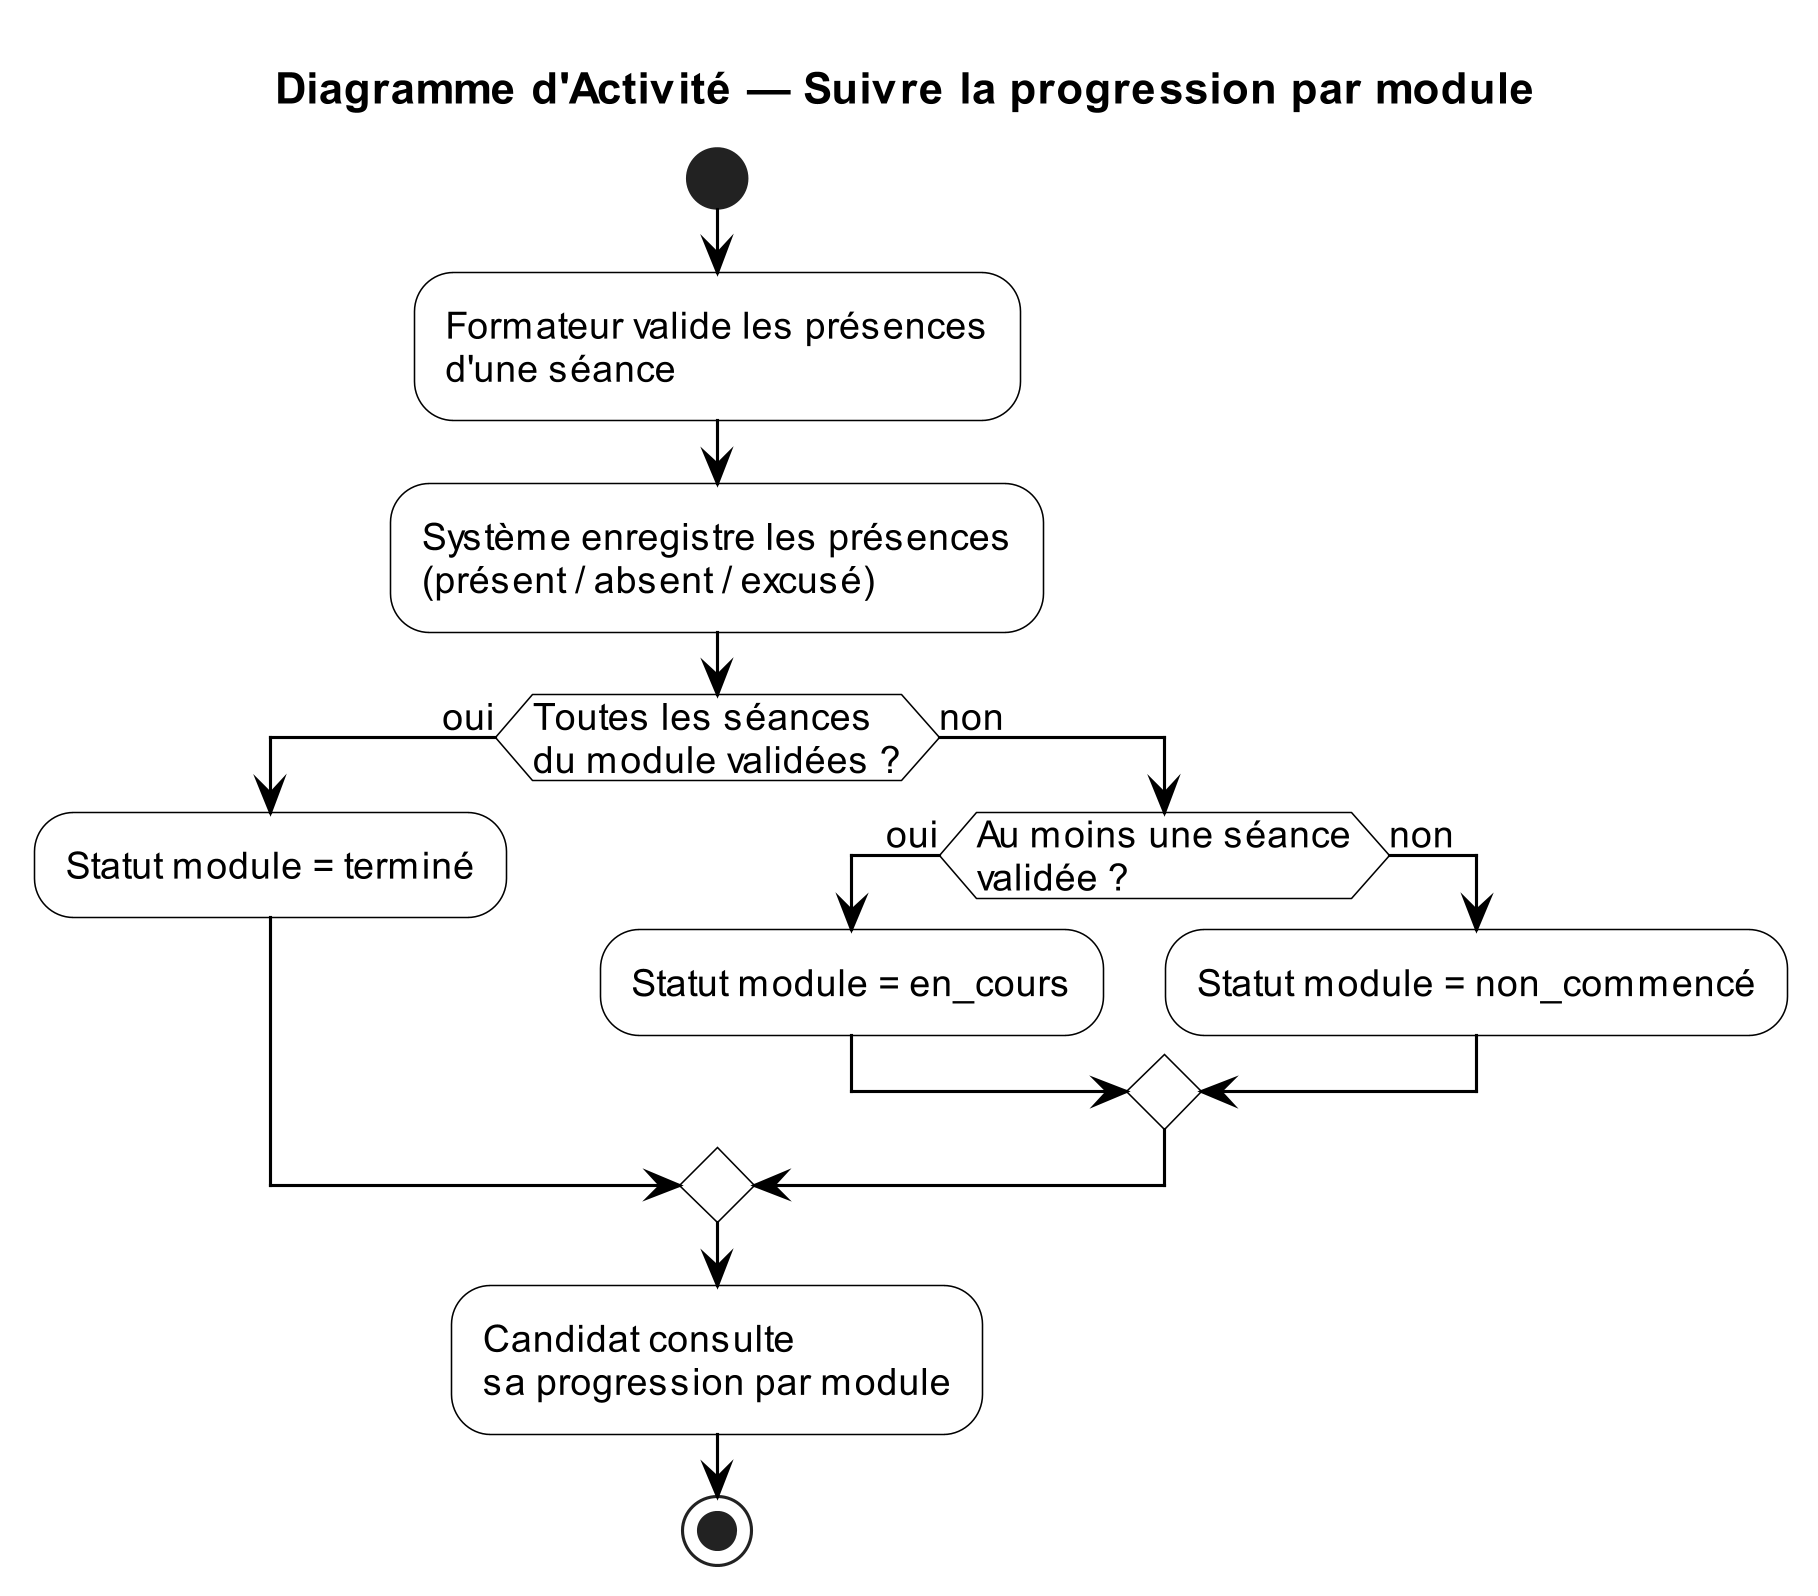

The diagram above was rendered by PlantUML. Its source (embedded in the PNG):
@startuml Sprint3_Activite_ProgressionModule
title Diagramme d'Activité — Suivre la progression par module

skinparam defaultFontName Arial
skinparam defaultFontSize 12
skinparam dpi 300
skinparam backgroundColor White
skinparam ActivityBorderColor Black
skinparam ActivityBackgroundColor White
skinparam ActivityDiamondBorderColor Black
skinparam ActivityArrowColor Black

start

:Formateur valide les présences\nd'une séance;
:Système enregistre les présences\n(présent / absent / excusé);

if (Toutes les séances\ndu module validées ?) then (oui)
    :Statut module = terminé;
else (non)
    if (Au moins une séance\nvalidée ?) then (oui)
        :Statut module = en_cours;
    else (non)
        :Statut module = non_commencé;
    end if
end if

:Candidat consulte\nsa progression par module;

stop

@enduml